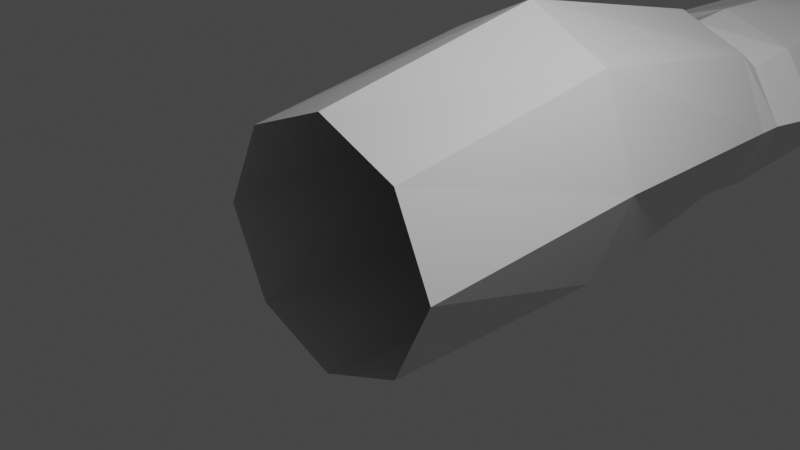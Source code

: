 # Source: arm.blend  (saved by Blender 2.83.18; exported with 4.5.12 LTS)
import bpy
from mathutils import Matrix  # noqa: F401  (used for matrix-valued properties, if any)

bpy.ops.wm.read_factory_settings(use_empty=True)
scene = bpy.context.scene
scene.name = 'Scene'

# ---- collections
col_collection = bpy.data.collections.new('Collection'); scene.collection.children.link(col_collection)

# ---- materials (node trees are filled in below, after node groups)
mat_material = bpy.data.materials.new('Material')
mat_material.alpha_threshold = 0.0
mat_material.use_transparent_shadow = False
mat_material.line_color = (0.0, 0.0, 0.0, 1.0)

# ---- material node trees
mat_material.use_nodes = True; mat_material.node_tree.nodes.clear()
_N = mat_material.node_tree.nodes; _L = mat_material.node_tree.links
n0 = _N.new('ShaderNodeOutputMaterial'); n0.name = 'Material Output'; n0.location = (300, 300)
n1 = _N.new('ShaderNodeBsdfPrincipled'); n1.name = 'Principled BSDF'; n1.location = (10, 300)
n1.distribution = 'GGX'
n1.subsurface_method = 'BURLEY'
n1.inputs[2].default_value = 0.4
n1.inputs[3].default_value = 1.45
n1.inputs[27].default_value = (0.0, 0.0, 0.0, 1.0)
n1.inputs[28].default_value = 1.0
_L.new(n1.outputs[0], n0.inputs[0])
n0.is_active_output = True

# ---- world
world_world = bpy.data.worlds.new('World'); scene.world = world_world
world_world.use_nodes = True; world_world.node_tree.nodes.clear()
_N = world_world.node_tree.nodes; _L = world_world.node_tree.links
n0 = _N.new('ShaderNodeOutputWorld'); n0.name = 'World Output'; n0.location = (300, 300)
n1 = _N.new('ShaderNodeBackground'); n1.name = 'Background'; n1.location = (10, 300)
n1.inputs[0].default_value = (0.05088, 0.05088, 0.05088, 1.0)
_L.new(n1.outputs[0], n0.inputs[0])
n0.is_active_output = True
world_world.color = (0.05088, 0.05088, 0.05088)
world_world.use_sun_shadow = False
world_world.sun_shadow_jitter_overblur = 0.0

# ---- cameras
cam_camera = bpy.data.cameras.new('Camera')
cam_camera.clip_end = 100.0
cam_camera.ortho_scale = 7.314

# ---- lights
light_light = bpy.data.lights.new('Light', 'POINT')
light_light.transmission_factor = 0.0
light_light.energy = 1000.0
light_light.shadow_soft_size = 0.1
light_light.shadow_maximum_resolution = 0.006
light_light.use_absolute_resolution = True

# ---- meshes
me_cube_001 = bpy.data.meshes.new('Cube.001')
me_cube_001.from_pydata([(-1.0, -1.0, -1.0), (-1.0, -1.0, 1.0), (-0.9666, 1.258, -0.4571), (-1.0, 1.164, 0.6475), (1.0, -0.9995, -0.656), (1.0, -1.0, 1.0), (0.9224, 0.8709, -0.623), (1.209, 0.8709, 0.4286), (-1.0, 2.323, -0.1384), (-0.9666, 2.219, -1.185), (0.7645, 2.285, -1.308), (0.7497, 2.538, -0.02835), (-0.72, 3.481, -3.229), (-0.6866, 3.18, -3.313), (0.6837, 3.099, -3.138), (0.7033, 3.462, -2.886), (-0.9986, -0.5055, -1.0), (-0.9986, -0.5055, 1.0), (1.112, 0.2139, -0.8348), (1.398, 0.2144, 0.1996), (1.624, 1.353, -0.6151), (1.308, 1.304, -1.307), (1.551, 0.7951, -1.642), (1.868, 0.8441, -0.9504), (1.655, 1.852, -1.536), (1.459, 1.72, -1.954), (1.777, 1.479, -2.28), (1.973, 1.611, -1.862), (1.625, 2.234, -2.248), (1.442, 2.112, -2.638), (1.586, 2.125, -2.957), (1.769, 2.247, -2.567), (-0.07122, 1.017, -0.472), (-0.07122, 1.017, 1.408), (-1.863e-09, -1.0, -1.094), (1.863e-09, -1.029, 1.173), (-0.1125, 2.17, -2.075), (-0.1299, 2.265, -0.08005), (-0.02611, 3.26, -3.793), (0.004707, 3.627, -3.438), (0.03877, -0.1742, 1.164), (0.03877, -0.1456, -0.5536), (0.6045, -2.0, 1.273), (0.6045, -2.0, -1.273), (1.0, -18.0, 2.106), (1.0, -18.0, -2.106), (-0.6045, -2.0, 1.273), (-0.6045, -2.0, -1.273), (-1.0, -18.0, 2.106), (-1.0, -18.0, -2.106), (0.8208, -2.004, 0.0), (-1.465, -18.0, 0.0), (1.465, -18.0, 0.0), (-0.8119, -2.005, 0.0), (5.545e-18, -2.005, -1.475), (0.0, -18.0, 2.973), (0.0, -18.0, -2.973), (-2.544e-17, -1.964, 1.319), (-0.684, -4.052, 1.349), (-0.8936, -12.4, -1.773), (0.8897, -12.22, 1.874), (-0.8897, -12.22, 1.874), (0.8701, -12.48, -1.726), (1.303, -12.22, 0.0), (-1.303, -12.22, 0.0), (-0.03882, -13.11, -2.904), (0.0, -12.22, 2.645), (-0.8931, -11.9, 1.377), (0.8931, -11.9, -1.881), (-1.308, -11.9, 0.0), (-0.8931, -11.9, -1.881), (0.8931, -11.9, 1.377), (1.308, -11.9, 0.0), (0.0, -11.9, -3.201), (0.0, -11.9, 2.152), (-0.9639, -11.27, 1.615), (0.9121, -11.04, -1.752), (-1.485, -11.26, 0.0), (-0.9084, -11.11, -1.701), (0.9639, -11.27, 1.615), (1.476, -11.26, 0.0), (0.02005, -10.47, -2.973), (-2.72e-17, -11.22, 2.259), (-1.028, -15.11, -2.252), (1.028, -15.11, 2.961), (1.505, -15.11, 0.3545), (-3.725e-09, -15.12, -3.212), (0.0, -15.11, 4.034), (-1.028, -15.11, 2.961), (1.028, -15.11, -2.252), (-1.505, -15.11, 0.3545), (0.684, -4.052, -1.349), (-0.9609, -4.054, 0.0), (-0.684, -4.052, -1.349), (0.684, -4.052, 1.349), (0.9659, -4.054, 0.0), (5.032e-18, -4.055, -1.706), (-2.583e-17, -4.014, 1.527), (-1.229, -7.742, 0.0), (0.8272, -7.743, -1.485), (-0.8272, -7.743, 1.485), (-0.8272, -7.743, -1.485), (0.8272, -7.743, 1.485), (1.227, -7.742, 0.0), (4.11e-18, -7.742, -2.122), (-2.654e-17, -7.703, 1.902)], [], [(16, 17, 3, 2), (33, 7, 11, 37), (18, 19, 5, 4), (41, 18, 4, 34), (40, 17, 1, 35), (37, 11, 15, 39), (2, 3, 8, 9), (7, 6, 10, 11), (32, 2, 9, 36), (38, 39, 15, 14), (9, 8, 12, 13), (11, 10, 14, 15), (36, 9, 13, 38), (33, 3, 17, 40), (32, 6, 18, 41), (7, 19, 23, 20), (0, 1, 17, 16), (20, 23, 27, 24), (18, 6, 21, 22), (19, 18, 22, 23), (6, 7, 20, 21), (25, 24, 28, 29), (21, 20, 24, 25), (23, 22, 26, 27), (22, 21, 25, 26), (29, 28, 31, 30), (27, 26, 30, 31), (26, 25, 29, 30), (24, 27, 31, 28), (2, 32, 41, 16), (7, 33, 40, 19), (10, 36, 38, 14), (13, 12, 39, 38), (6, 32, 36, 10), (8, 37, 39, 12), (19, 40, 35, 5), (16, 41, 34, 0), (3, 33, 37, 8), (87, 88, 48, 55), (43, 50, 95, 91), (92, 58, 46, 53), (86, 89, 45, 56), (85, 84, 44, 52), (89, 85, 52, 45), (93, 92, 53, 47), (50, 42, 94, 95), (54, 43, 91, 96), (83, 86, 56, 49), (57, 46, 58, 97), (84, 87, 55, 44), (71, 74, 66, 60), (70, 73, 65, 59), (83, 90, 64, 59), (68, 72, 63, 62), (72, 71, 60, 63), (73, 68, 62, 65), (90, 88, 61, 64), (74, 67, 61, 66), (82, 75, 67, 74), (81, 76, 68, 73), (80, 79, 71, 72), (76, 80, 72, 68), (78, 81, 73, 70), (79, 82, 74, 71), (59, 64, 69, 70), (64, 61, 67, 69), (102, 105, 82, 79), (101, 104, 81, 78), (99, 103, 80, 76), (103, 102, 79, 80), (104, 99, 76, 81), (105, 100, 75, 82), (70, 69, 77, 78), (69, 67, 75, 77), (51, 48, 88, 90), (49, 51, 90, 83), (60, 66, 87, 84), (59, 65, 86, 83), (62, 63, 85, 89), (63, 60, 84, 85), (65, 62, 89, 86), (66, 61, 88, 87), (34, 4, 43, 54), (0, 34, 54, 47), (0, 47, 53, 1), (1, 53, 46, 35), (46, 57, 35), (4, 5, 50, 43), (5, 35, 42, 50), (42, 35, 57), (47, 54, 96, 93), (42, 57, 97, 94), (101, 98, 92, 93), (98, 100, 58, 92), (77, 75, 100, 98), (78, 77, 98, 101), (97, 58, 100, 105), (96, 91, 99, 104), (95, 94, 102, 103), (91, 95, 103, 99), (93, 96, 104, 101), (94, 97, 105, 102)])
_uv = me_cube_001.uv_layers.new(name='UVMap')
_uv.uv.foreach_set('vector', [0.375, 0.1511, 0.625, 0.1511, 0.625, 0.25, 0.375, 0.25, 0.75, 0.5, 0.625, 0.5, 0.625, 0.5, 0.75, 0.5, 0.375, 0.5989, 0.625, 0.5989, 0.625, 0.75, 0.375, 0.75, 0.25, 0.5989, 0.375, 0.5989, 0.375, 0.75, 0.25, 0.75, 0.75, 0.5989, 0.875, 0.5989, 0.875, 0.75, 0.75, 0.75, 0.75, 0.5, 0.625, 0.5, 0.625, 0.5, 0.75, 0.5, 0.375, 0.25, 0.625, 0.25, 0.625, 0.25, 0.375, 0.25, 0.625, 0.5, 0.375, 0.5, 0.375, 0.5, 0.625, 0.5, 0.25, 0.5, 0.125, 0.5, 0.125, 0.5, 0.25, 0.5, 0.375, 0.375, 0.625, 0.375, 0.625, 0.5, 0.375, 0.5, 0.375, 0.25, 0.625, 0.25, 0.625, 0.25, 0.375, 0.25, 0.625, 0.5, 0.375, 0.5, 0.375, 0.5, 0.625, 0.5, 0.25, 0.5, 0.125, 0.5, 0.125, 0.5, 0.25, 0.5, 0.75, 0.5, 0.875, 0.5, 0.875, 0.5989, 0.75, 0.5989, 0.25, 0.5, 0.375, 0.5, 0.375, 0.5989, 0.25, 0.5989, 0.625, 0.5, 0.625, 0.5989, 0.625, 0.5989, 0.625, 0.5, 0.375, 0.0, 0.625, 0.0, 0.625, 0.1511, 0.375, 0.1511, 0.625, 0.5, 0.625, 0.5989, 0.625, 0.5989, 0.625, 0.5, 0.375, 0.5989, 0.375, 0.5, 0.375, 0.5, 0.375, 0.5989, 0.625, 0.5989, 0.375, 0.5989, 0.375, 0.5989, 0.625, 0.5989, 0.375, 0.5, 0.625, 0.5, 0.625, 0.5, 0.375, 0.5, 0.375, 0.5, 0.625, 0.5, 0.625, 0.5, 0.375, 0.5, 0.375, 0.5, 0.625, 0.5, 0.625, 0.5, 0.375, 0.5, 0.625, 0.5989, 0.375, 0.5989, 0.375, 0.5989, 0.625, 0.5989, 0.375, 0.5989, 0.375, 0.5, 0.375, 0.5, 0.375, 0.5989, 0.375, 0.5, 0.625, 0.5, 0.625, 0.5989, 0.375, 0.5989, 0.625, 0.5989, 0.375, 0.5989, 0.375, 0.5989, 0.625, 0.5989, 0.375, 0.5989, 0.375, 0.5, 0.375, 0.5, 0.375, 0.5989, 0.625, 0.5, 0.625, 0.5989, 0.625, 0.5989, 0.625, 0.5, 0.125, 0.5, 0.25, 0.5, 0.25, 0.5989, 0.125, 0.5989, 0.625, 0.5, 0.75, 0.5, 0.75, 0.5989, 0.625, 0.5989, 0.375, 0.5, 0.25, 0.5, 0.25, 0.5, 0.375, 0.5, 0.375, 0.25, 0.625, 0.25, 0.625, 0.375, 0.375, 0.375, 0.375, 0.5, 0.25, 0.5, 0.25, 0.5, 0.375, 0.5, 0.875, 0.5, 0.75, 0.5, 0.75, 0.5, 0.875, 0.5, 0.625, 0.5989, 0.75, 0.5989, 0.75, 0.75, 0.625, 0.75, 0.125, 0.5989, 0.25, 0.5989, 0.25, 0.75, 0.125, 0.75, 0.875, 0.5, 0.75, 0.5, 0.75, 0.5, 0.875, 0.5, 0.75, 0.7048, 0.875, 0.7048, 0.875, 0.75, 0.75, 0.75, 0.375, 0.5, 0.5, 0.5, 0.5, 0.5321, 0.375, 0.5321, 0.5, 0.2179, 0.625, 0.2179, 0.625, 0.25, 0.5, 0.25, 0.25, 0.7048, 0.375, 0.7048, 0.375, 0.75, 0.25, 0.75, 0.5, 0.7048, 0.625, 0.7048, 0.625, 0.75, 0.5, 0.75, 0.375, 0.7048, 0.5, 0.7048, 0.5, 0.75, 0.375, 0.75, 0.375, 0.2179, 0.5, 0.2179, 0.5, 0.25, 0.375, 0.25, 0.5, 0.5, 0.625, 0.5, 0.625, 0.5321, 0.5, 0.5321, 0.25, 0.5, 0.375, 0.5, 0.375, 0.5321, 0.25, 0.5321, 0.125, 0.7048, 0.25, 0.7048, 0.25, 0.75, 0.125, 0.75, 0.75, 0.5, 0.875, 0.5, 0.875, 0.5321, 0.75, 0.5321, 0.625, 0.7048, 0.75, 0.7048, 0.75, 0.75, 0.625, 0.75, 0.625, 0.6547, 0.75, 0.6547, 0.75, 0.6597, 0.625, 0.6597, 0.125, 0.6547, 0.25, 0.6547, 0.25, 0.6597, 0.125, 0.6597, 0.375, 0.04516, 0.5, 0.04516, 0.5, 0.09031, 0.375, 0.09031, 0.375, 0.6547, 0.5, 0.6547, 0.5, 0.6597, 0.375, 0.6597, 0.5, 0.6547, 0.625, 0.6547, 0.625, 0.6597, 0.5, 0.6597, 0.25, 0.6547, 0.375, 0.6547, 0.375, 0.6597, 0.25, 0.6597, 0.5, 0.04516, 0.625, 0.04516, 0.625, 0.09031, 0.5, 0.09031, 0.75, 0.6547, 0.875, 0.6547, 0.875, 0.6597, 0.75, 0.6597, 0.75, 0.6448, 0.875, 0.6448, 0.875, 0.6547, 0.75, 0.6547, 0.25, 0.6448, 0.375, 0.6448, 0.375, 0.6547, 0.25, 0.6547, 0.5, 0.6448, 0.625, 0.6448, 0.625, 0.6547, 0.5, 0.6547, 0.375, 0.6448, 0.5, 0.6448, 0.5, 0.6547, 0.375, 0.6547, 0.125, 0.6448, 0.25, 0.6448, 0.25, 0.6547, 0.125, 0.6547, 0.625, 0.6448, 0.75, 0.6448, 0.75, 0.6547, 0.625, 0.6547, 0.375, 0.09031, 0.5, 0.09031, 0.5, 0.0953, 0.375, 0.0953, 0.5, 0.09031, 0.625, 0.09031, 0.625, 0.0953, 0.5, 0.0953, 0.625, 0.5897, 0.75, 0.5897, 0.75, 0.6448, 0.625, 0.6448, 0.125, 0.5897, 0.25, 0.5897, 0.25, 0.6448, 0.125, 0.6448, 0.375, 0.5897, 0.5, 0.5897, 0.5, 0.6448, 0.375, 0.6448, 0.5, 0.5897, 0.625, 0.5897, 0.625, 0.6448, 0.5, 0.6448, 0.25, 0.5897, 0.375, 0.5897, 0.375, 0.6448, 0.25, 0.6448, 0.75, 0.5897, 0.875, 0.5897, 0.875, 0.6448, 0.75, 0.6448, 0.375, 0.0953, 0.5, 0.0953, 0.5, 0.1052, 0.375, 0.1052, 0.5, 0.0953, 0.625, 0.0953, 0.625, 0.1052, 0.5, 0.1052, 0.5, 0.0, 0.625, 0.0, 0.625, 0.04516, 0.5, 0.04516, 0.375, 0.0, 0.5, 0.0, 0.5, 0.04516, 0.375, 0.04516, 0.625, 0.6597, 0.75, 0.6597, 0.75, 0.7048, 0.625, 0.7048, 0.125, 0.6597, 0.25, 0.6597, 0.25, 0.7048, 0.125, 0.7048, 0.375, 0.6597, 0.5, 0.6597, 0.5, 0.7048, 0.375, 0.7048, 0.5, 0.6597, 0.625, 0.6597, 0.625, 0.7048, 0.5, 0.7048, 0.25, 0.6597, 0.375, 0.6597, 0.375, 0.7048, 0.25, 0.7048, 0.75, 0.6597, 0.875, 0.6597, 0.875, 0.7048, 0.75, 0.7048, 0.25, 0.75, 0.375, 0.75, 0.375, 0.5, 0.25, 0.5, 0.125, 0.75, 0.25, 0.75, 0.25, 0.5, 0.125, 0.5, 0.125, 0.75, 0.125, 0.5, 0.5, 0.25, 0.625, 0.0, 0.625, 0.0, 0.5, 0.25, 0.625, 0.25, 0.75, 0.75, 0.625, 0.25, 0.75, 0.5, 0.75, 0.75, 0.375, 0.75, 0.625, 0.75, 0.5, 0.5, 0.375, 0.5, 0.625, 0.75, 0.75, 0.75, 0.625, 0.5, 0.5, 0.5, 0.625, 0.5, 0.75, 0.75, 0.75, 0.5, 0.125, 0.5, 0.25, 0.5, 0.25, 0.5321, 0.125, 0.5321, 0.625, 0.5, 0.75, 0.5, 0.75, 0.5321, 0.625, 0.5321, 0.375, 0.1603, 0.5, 0.1603, 0.5, 0.2179, 0.375, 0.2179, 0.5, 0.1603, 0.625, 0.1603, 0.625, 0.2179, 0.5, 0.2179, 0.5, 0.1052, 0.625, 0.1052, 0.625, 0.1603, 0.5, 0.1603, 0.375, 0.1052, 0.5, 0.1052, 0.5, 0.1603, 0.375, 0.1603, 0.75, 0.5321, 0.875, 0.5321, 0.875, 0.5897, 0.75, 0.5897, 0.25, 0.5321, 0.375, 0.5321, 0.375, 0.5897, 0.25, 0.5897, 0.5, 0.5321, 0.625, 0.5321, 0.625, 0.5897, 0.5, 0.5897, 0.375, 0.5321, 0.5, 0.5321, 0.5, 0.5897, 0.375, 0.5897, 0.125, 0.5321, 0.25, 0.5321, 0.25, 0.5897, 0.125, 0.5897, 0.625, 0.5321, 0.75, 0.5321, 0.75, 0.5897, 0.625, 0.5897])
me_cube_001.materials.append(mat_material)
me_cube_001.use_remesh_fix_poles = True
me_cube_001.use_remesh_preserve_attributes = False
me_cube_001.use_mirror_vertex_groups = False
me_cube_001.update()

# ---- objects
ob_light = bpy.data.objects.new('Light', light_light)
ob_camera = bpy.data.objects.new('Camera', cam_camera)
ob_cube_001 = bpy.data.objects.new('Cube.001', me_cube_001)

# ---- transforms, parenting, visibility, modifiers, constraints
ob_light.location = (4.076, 1.005, 5.904)
ob_light.rotation_euler = (0.6503, 0.05522, 1.866)
ob_light.lock_rotations_4d = False
ob_light.empty_display_type = 'ARROWS'
ob_light.color = (0.0, 0.0, 0.0, 0.0)
ob_light.lineart.crease_threshold = 0.0
ob_camera.location = (7.359, -6.926, 4.958)
ob_camera.rotation_euler = (1.109, 0.0, 0.8149)
ob_camera.lock_rotations_4d = False
ob_camera.empty_display_type = 'ARROWS'
ob_camera.color = (0.0, 0.0, 0.0, 0.0)
ob_camera.display_type = 'WIRE'
ob_camera.lineart.crease_threshold = 0.0
ob_cube_001.location = (0.0, 17.0, 0.0)
ob_cube_001.scale = (1.0, 1.0, 0.4749)
ob_cube_001.lineart.crease_threshold = 0.0

# ---- collection membership
col_collection.objects.link(ob_light)
col_collection.objects.link(ob_camera)
col_collection.objects.link(ob_cube_001)

# ---- scene / render settings (as saved in the file)
scene.camera = ob_camera
scene.frame_start = 1; scene.frame_end = 250; scene.frame_set(1)
scene.render.engine = 'BLENDER_EEVEE_NEXT'
scene.cycles.use_denoising = False
scene.cycles.samples = 128
scene.cycles.sampling_pattern = 'TABULATED_SOBOL'
scene.cycles.use_adaptive_sampling = False
scene.cycles.use_light_tree = False
scene.view_settings.view_transform = 'Filmic'
bpy.context.view_layer.update()
